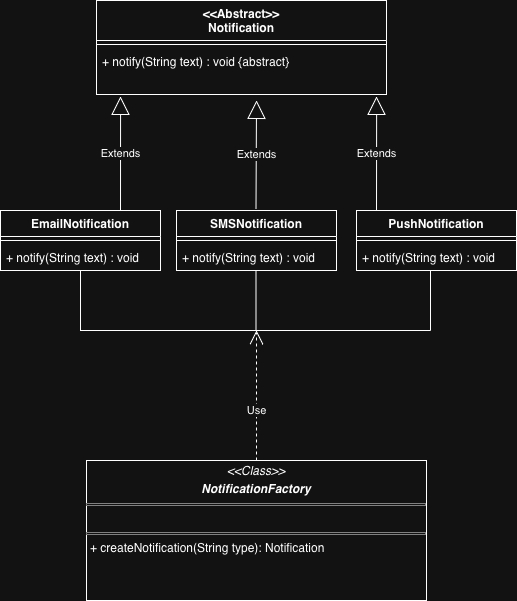

The diagram above was exported from draw.io. Its source (the exported page's mxGraphModel, read from the mxfile embedded in the PNG):
<mxGraphModel dx="1376" dy="732" grid="1" gridSize="10" guides="1" tooltips="1" connect="1" arrows="1" fold="1" page="1" pageScale="1" pageWidth="827" pageHeight="1169" math="0" shadow="0">
  <root>
    <mxCell id="WIyWlLk6GJQsqaUBKTNV-0" />
    <mxCell id="WIyWlLk6GJQsqaUBKTNV-1" parent="WIyWlLk6GJQsqaUBKTNV-0" />
    <mxCell id="Al26N0zpibcCMlyZpIWR-1" parent="WIyWlLk6GJQsqaUBKTNV-1" style="verticalAlign=top;align=left;overflow=fill;html=1;whiteSpace=wrap;" value="&lt;p style=&quot;margin:0px;margin-top:4px;text-align:center;&quot;&gt;&lt;i&gt;&amp;lt;&amp;lt;Class&amp;gt;&amp;gt;&lt;/i&gt;&lt;/p&gt;&lt;p style=&quot;margin:0px;margin-top:4px;text-align:center;&quot;&gt;&lt;i&gt;&lt;b&gt;NotificationFactory&lt;/b&gt;&lt;/i&gt;&lt;/p&gt;&lt;hr size=&quot;1&quot; style=&quot;border-style:solid;&quot;&gt;&lt;p style=&quot;margin:0px;margin-left:4px;&quot;&gt;&lt;br&gt;&lt;/p&gt;&lt;hr size=&quot;1&quot; style=&quot;border-style:solid;&quot;&gt;&lt;p style=&quot;margin:0px;margin-left:4px;&quot;&gt;+ createNotification(String type): Notification&lt;br&gt;&lt;br&gt;&lt;/p&gt;" vertex="1">
      <mxGeometry height="140" width="340" x="766" y="490" as="geometry" />
    </mxCell>
    <mxCell id="Al26N0zpibcCMlyZpIWR-9" parent="WIyWlLk6GJQsqaUBKTNV-1" style="swimlane;fontStyle=1;align=center;verticalAlign=top;childLayout=stackLayout;horizontal=1;startSize=40;horizontalStack=0;resizeParent=1;resizeParentMax=0;resizeLast=0;collapsible=1;marginBottom=0;whiteSpace=wrap;html=1;" value="&lt;div&gt;&amp;lt;&amp;lt;Abstract&amp;gt;&amp;gt;&lt;/div&gt;&lt;div&gt;Notification&lt;/div&gt;" vertex="1">
      <mxGeometry height="94" width="290" x="776" y="30" as="geometry" />
    </mxCell>
    <mxCell id="Al26N0zpibcCMlyZpIWR-11" parent="Al26N0zpibcCMlyZpIWR-9" style="line;strokeWidth=1;fillColor=none;align=left;verticalAlign=middle;spacingTop=-1;spacingLeft=3;spacingRight=3;rotatable=0;labelPosition=right;points=[];portConstraint=eastwest;strokeColor=inherit;" value="" vertex="1">
      <mxGeometry height="8" width="290" y="40" as="geometry" />
    </mxCell>
    <mxCell id="Al26N0zpibcCMlyZpIWR-12" parent="Al26N0zpibcCMlyZpIWR-9" style="text;strokeColor=none;fillColor=none;align=left;verticalAlign=top;spacingLeft=4;spacingRight=4;overflow=hidden;rotatable=0;points=[[0,0.5],[1,0.5]];portConstraint=eastwest;whiteSpace=wrap;html=1;" value="&lt;div&gt;+ notify(String text) : void {abstract}&lt;/div&gt;" vertex="1">
      <mxGeometry height="46" width="290" y="48" as="geometry" />
    </mxCell>
    <mxCell id="Al26N0zpibcCMlyZpIWR-14" parent="WIyWlLk6GJQsqaUBKTNV-1" style="swimlane;fontStyle=1;align=center;verticalAlign=top;childLayout=stackLayout;horizontal=1;startSize=26;horizontalStack=0;resizeParent=1;resizeParentMax=0;resizeLast=0;collapsible=1;marginBottom=0;whiteSpace=wrap;html=1;" value="EmailNotification" vertex="1">
      <mxGeometry height="60" width="160" x="680" y="240" as="geometry" />
    </mxCell>
    <mxCell id="Al26N0zpibcCMlyZpIWR-16" parent="Al26N0zpibcCMlyZpIWR-14" style="line;strokeWidth=1;fillColor=none;align=left;verticalAlign=middle;spacingTop=-1;spacingLeft=3;spacingRight=3;rotatable=0;labelPosition=right;points=[];portConstraint=eastwest;strokeColor=inherit;" value="" vertex="1">
      <mxGeometry height="8" width="160" y="26" as="geometry" />
    </mxCell>
    <mxCell id="Al26N0zpibcCMlyZpIWR-17" parent="Al26N0zpibcCMlyZpIWR-14" style="text;strokeColor=none;fillColor=none;align=left;verticalAlign=top;spacingLeft=4;spacingRight=4;overflow=hidden;rotatable=0;points=[[0,0.5],[1,0.5]];portConstraint=eastwest;whiteSpace=wrap;html=1;" value="+ notify(String text) : void" vertex="1">
      <mxGeometry height="26" width="160" y="34" as="geometry" />
    </mxCell>
    <mxCell id="Al26N0zpibcCMlyZpIWR-21" parent="WIyWlLk6GJQsqaUBKTNV-1" style="swimlane;fontStyle=1;align=center;verticalAlign=top;childLayout=stackLayout;horizontal=1;startSize=26;horizontalStack=0;resizeParent=1;resizeParentMax=0;resizeLast=0;collapsible=1;marginBottom=0;whiteSpace=wrap;html=1;" value="SMSNotification" vertex="1">
      <mxGeometry height="60" width="160" x="856" y="240" as="geometry" />
    </mxCell>
    <mxCell id="Al26N0zpibcCMlyZpIWR-22" parent="Al26N0zpibcCMlyZpIWR-21" style="line;strokeWidth=1;fillColor=none;align=left;verticalAlign=middle;spacingTop=-1;spacingLeft=3;spacingRight=3;rotatable=0;labelPosition=right;points=[];portConstraint=eastwest;strokeColor=inherit;" value="" vertex="1">
      <mxGeometry height="8" width="160" y="26" as="geometry" />
    </mxCell>
    <mxCell id="Al26N0zpibcCMlyZpIWR-23" parent="Al26N0zpibcCMlyZpIWR-21" style="text;strokeColor=none;fillColor=none;align=left;verticalAlign=top;spacingLeft=4;spacingRight=4;overflow=hidden;rotatable=0;points=[[0,0.5],[1,0.5]];portConstraint=eastwest;whiteSpace=wrap;html=1;" value="+ notify(String text) : void" vertex="1">
      <mxGeometry height="26" width="160" y="34" as="geometry" />
    </mxCell>
    <mxCell id="Al26N0zpibcCMlyZpIWR-24" parent="WIyWlLk6GJQsqaUBKTNV-1" style="swimlane;fontStyle=1;align=center;verticalAlign=top;childLayout=stackLayout;horizontal=1;startSize=26;horizontalStack=0;resizeParent=1;resizeParentMax=0;resizeLast=0;collapsible=1;marginBottom=0;whiteSpace=wrap;html=1;" value="PushNotification" vertex="1">
      <mxGeometry height="60" width="160" x="1036" y="240" as="geometry" />
    </mxCell>
    <mxCell id="Al26N0zpibcCMlyZpIWR-25" parent="Al26N0zpibcCMlyZpIWR-24" style="line;strokeWidth=1;fillColor=none;align=left;verticalAlign=middle;spacingTop=-1;spacingLeft=3;spacingRight=3;rotatable=0;labelPosition=right;points=[];portConstraint=eastwest;strokeColor=inherit;" value="" vertex="1">
      <mxGeometry height="8" width="160" y="26" as="geometry" />
    </mxCell>
    <mxCell id="Al26N0zpibcCMlyZpIWR-26" parent="Al26N0zpibcCMlyZpIWR-24" style="text;strokeColor=none;fillColor=none;align=left;verticalAlign=top;spacingLeft=4;spacingRight=4;overflow=hidden;rotatable=0;points=[[0,0.5],[1,0.5]];portConstraint=eastwest;whiteSpace=wrap;html=1;" value="+ notify(String text) : void" vertex="1">
      <mxGeometry height="26" width="160" y="34" as="geometry" />
    </mxCell>
    <mxCell id="Al26N0zpibcCMlyZpIWR-30" edge="1" parent="WIyWlLk6GJQsqaUBKTNV-1" source="Al26N0zpibcCMlyZpIWR-14" style="endArrow=block;endSize=16;endFill=0;html=1;rounded=0;exitX=0.75;exitY=0;exitDx=0;exitDy=0;entryX=0.083;entryY=1.043;entryDx=0;entryDy=0;entryPerimeter=0;" target="Al26N0zpibcCMlyZpIWR-12" value="Extends">
      <mxGeometry relative="1" width="160" as="geometry">
        <mxPoint x="796" y="210" as="sourcePoint" />
        <mxPoint x="956" y="210" as="targetPoint" />
      </mxGeometry>
    </mxCell>
    <mxCell id="Al26N0zpibcCMlyZpIWR-31" edge="1" parent="WIyWlLk6GJQsqaUBKTNV-1" style="endArrow=block;endSize=16;endFill=0;html=1;rounded=0;exitX=0.75;exitY=0;exitDx=0;exitDy=0;" value="Extends">
      <mxGeometry relative="1" width="160" as="geometry">
        <mxPoint x="935.5" y="238" as="sourcePoint" />
        <mxPoint x="936" y="130" as="targetPoint" />
      </mxGeometry>
    </mxCell>
    <mxCell id="Al26N0zpibcCMlyZpIWR-32" edge="1" parent="WIyWlLk6GJQsqaUBKTNV-1" style="endArrow=block;endSize=16;endFill=0;html=1;rounded=0;exitX=0.75;exitY=0;exitDx=0;exitDy=0;entryX=0.966;entryY=1.043;entryDx=0;entryDy=0;entryPerimeter=0;" target="Al26N0zpibcCMlyZpIWR-12" value="Extends">
      <mxGeometry relative="1" width="160" as="geometry">
        <mxPoint x="1056" y="240" as="sourcePoint" />
        <mxPoint x="1056" y="152" as="targetPoint" />
      </mxGeometry>
    </mxCell>
    <mxCell id="Al26N0zpibcCMlyZpIWR-33" edge="1" parent="WIyWlLk6GJQsqaUBKTNV-1" style="endArrow=none;html=1;rounded=0;" value="">
      <mxGeometry height="50" relative="1" width="50" as="geometry">
        <mxPoint x="760" y="360" as="sourcePoint" />
        <mxPoint x="760" y="300" as="targetPoint" />
      </mxGeometry>
    </mxCell>
    <mxCell id="Al26N0zpibcCMlyZpIWR-34" edge="1" parent="WIyWlLk6GJQsqaUBKTNV-1" style="endArrow=none;html=1;rounded=0;" value="">
      <mxGeometry height="50" relative="1" width="50" as="geometry">
        <mxPoint x="935.5" y="360" as="sourcePoint" />
        <mxPoint x="935.5" y="300" as="targetPoint" />
      </mxGeometry>
    </mxCell>
    <mxCell id="Al26N0zpibcCMlyZpIWR-35" edge="1" parent="WIyWlLk6GJQsqaUBKTNV-1" style="endArrow=none;html=1;rounded=0;" value="">
      <mxGeometry height="50" relative="1" width="50" as="geometry">
        <mxPoint x="1110" y="360" as="sourcePoint" />
        <mxPoint x="1110" y="300" as="targetPoint" />
      </mxGeometry>
    </mxCell>
    <mxCell id="Al26N0zpibcCMlyZpIWR-36" edge="1" parent="WIyWlLk6GJQsqaUBKTNV-1" style="endArrow=none;html=1;rounded=0;" value="">
      <mxGeometry height="50" relative="1" width="50" as="geometry">
        <mxPoint x="1110" y="360" as="sourcePoint" />
        <mxPoint x="759.5" y="360" as="targetPoint" />
      </mxGeometry>
    </mxCell>
    <mxCell id="Al26N0zpibcCMlyZpIWR-38" edge="1" parent="WIyWlLk6GJQsqaUBKTNV-1" source="Al26N0zpibcCMlyZpIWR-1" style="endArrow=open;endSize=12;dashed=1;html=1;rounded=0;exitX=0.5;exitY=0;exitDx=0;exitDy=0;" value="Use">
      <mxGeometry relative="1" width="160" x="-0.2308" as="geometry">
        <mxPoint as="offset" />
        <mxPoint x="940" y="480" as="sourcePoint" />
        <mxPoint x="936" y="360" as="targetPoint" />
      </mxGeometry>
    </mxCell>
  </root>
</mxGraphModel>